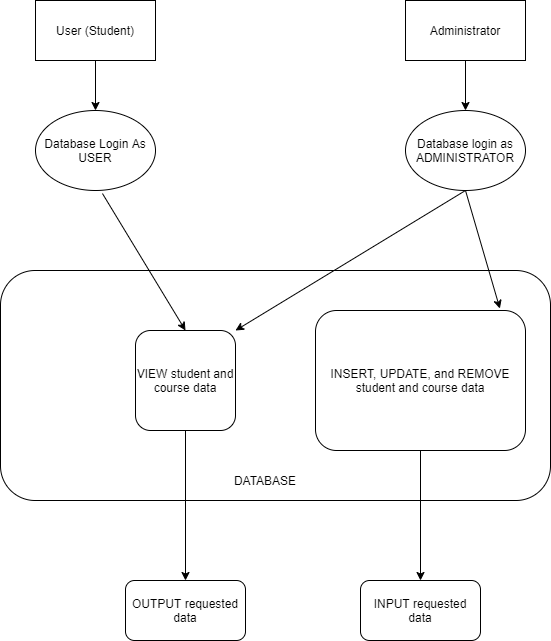

The diagram above was exported from draw.io. Its source (the exported page's mxGraphModel, read from the mxfile embedded in the PNG):
<mxGraphModel dx="1102" dy="614" grid="1" gridSize="10" guides="1" tooltips="1" connect="1" arrows="1" fold="1" page="1" pageScale="1" pageWidth="700" pageHeight="800" math="0" shadow="0">
  <root>
    <mxCell id="0" />
    <mxCell id="1" parent="0" />
    <mxCell id="FiNgpq4I2TCTEzkVYBmA-1" value="User (Student)" style="rounded=0;whiteSpace=wrap;html=1;" vertex="1" parent="1">
      <mxGeometry x="110" y="70" width="120" height="60" as="geometry" />
    </mxCell>
    <mxCell id="FiNgpq4I2TCTEzkVYBmA-2" value="Administrator" style="rounded=0;whiteSpace=wrap;html=1;" vertex="1" parent="1">
      <mxGeometry x="480" y="70" width="120" height="60" as="geometry" />
    </mxCell>
    <mxCell id="FiNgpq4I2TCTEzkVYBmA-5" value="Database Login As USER" style="ellipse;whiteSpace=wrap;html=1;" vertex="1" parent="1">
      <mxGeometry x="110" y="180" width="120" height="80" as="geometry" />
    </mxCell>
    <mxCell id="FiNgpq4I2TCTEzkVYBmA-6" value="" style="endArrow=classic;html=1;exitX=0.5;exitY=1;exitDx=0;exitDy=0;entryX=0.5;entryY=0;entryDx=0;entryDy=0;" edge="1" parent="1" source="FiNgpq4I2TCTEzkVYBmA-1" target="FiNgpq4I2TCTEzkVYBmA-5">
      <mxGeometry width="50" height="50" relative="1" as="geometry">
        <mxPoint x="440" y="330" as="sourcePoint" />
        <mxPoint x="490" y="280" as="targetPoint" />
      </mxGeometry>
    </mxCell>
    <mxCell id="FiNgpq4I2TCTEzkVYBmA-9" value="Database login as ADMINISTRATOR" style="ellipse;whiteSpace=wrap;html=1;" vertex="1" parent="1">
      <mxGeometry x="480" y="180" width="120" height="80" as="geometry" />
    </mxCell>
    <mxCell id="FiNgpq4I2TCTEzkVYBmA-10" value="" style="endArrow=classic;html=1;exitX=0.5;exitY=1;exitDx=0;exitDy=0;entryX=0.5;entryY=0;entryDx=0;entryDy=0;" edge="1" parent="1" source="FiNgpq4I2TCTEzkVYBmA-2" target="FiNgpq4I2TCTEzkVYBmA-9">
      <mxGeometry width="50" height="50" relative="1" as="geometry">
        <mxPoint x="410" y="330" as="sourcePoint" />
        <mxPoint x="460" y="280" as="targetPoint" />
      </mxGeometry>
    </mxCell>
    <mxCell id="FiNgpq4I2TCTEzkVYBmA-13" value="&lt;p style=&quot;line-height: 20%&quot;&gt;&lt;br&gt;&lt;/p&gt;" style="rounded=1;whiteSpace=wrap;html=1;align=left;" vertex="1" parent="1">
      <mxGeometry x="75" y="340" width="550" height="230" as="geometry" />
    </mxCell>
    <mxCell id="FiNgpq4I2TCTEzkVYBmA-14" value="" style="endArrow=classic;html=1;entryX=0.5;entryY=0;entryDx=0;entryDy=0;exitX=0.558;exitY=1.038;exitDx=0;exitDy=0;exitPerimeter=0;" edge="1" parent="1" source="FiNgpq4I2TCTEzkVYBmA-5" target="FiNgpq4I2TCTEzkVYBmA-18">
      <mxGeometry width="50" height="50" relative="1" as="geometry">
        <mxPoint x="250" y="280" as="sourcePoint" />
        <mxPoint x="460" y="410" as="targetPoint" />
      </mxGeometry>
    </mxCell>
    <mxCell id="FiNgpq4I2TCTEzkVYBmA-15" value="" style="endArrow=classic;html=1;exitX=0.5;exitY=1;exitDx=0;exitDy=0;entryX=0.878;entryY=-0.014;entryDx=0;entryDy=0;entryPerimeter=0;" edge="1" parent="1" source="FiNgpq4I2TCTEzkVYBmA-9" target="FiNgpq4I2TCTEzkVYBmA-16">
      <mxGeometry width="50" height="50" relative="1" as="geometry">
        <mxPoint x="410" y="460" as="sourcePoint" />
        <mxPoint x="500" y="340" as="targetPoint" />
      </mxGeometry>
    </mxCell>
    <mxCell id="FiNgpq4I2TCTEzkVYBmA-16" value="INSERT, UPDATE, and REMOVE student and course data" style="rounded=1;whiteSpace=wrap;html=1;" vertex="1" parent="1">
      <mxGeometry x="390" y="380" width="210" height="140" as="geometry" />
    </mxCell>
    <mxCell id="FiNgpq4I2TCTEzkVYBmA-17" value="DATABASE" style="text;html=1;strokeColor=none;fillColor=none;align=center;verticalAlign=middle;whiteSpace=wrap;rounded=0;" vertex="1" parent="1">
      <mxGeometry x="320" y="540" width="40" height="20" as="geometry" />
    </mxCell>
    <mxCell id="FiNgpq4I2TCTEzkVYBmA-18" value="VIEW student and course data" style="rounded=1;whiteSpace=wrap;html=1;" vertex="1" parent="1">
      <mxGeometry x="210" y="400" width="100" height="100" as="geometry" />
    </mxCell>
    <mxCell id="FiNgpq4I2TCTEzkVYBmA-20" value="" style="endArrow=classic;html=1;entryX=1;entryY=0;entryDx=0;entryDy=0;" edge="1" parent="1" target="FiNgpq4I2TCTEzkVYBmA-18">
      <mxGeometry width="50" height="50" relative="1" as="geometry">
        <mxPoint x="540" y="260" as="sourcePoint" />
        <mxPoint x="460" y="410" as="targetPoint" />
      </mxGeometry>
    </mxCell>
    <mxCell id="FiNgpq4I2TCTEzkVYBmA-21" value="" style="endArrow=classic;html=1;exitX=0.5;exitY=1;exitDx=0;exitDy=0;" edge="1" parent="1" source="FiNgpq4I2TCTEzkVYBmA-18">
      <mxGeometry width="50" height="50" relative="1" as="geometry">
        <mxPoint x="410" y="560" as="sourcePoint" />
        <mxPoint x="260" y="650" as="targetPoint" />
      </mxGeometry>
    </mxCell>
    <mxCell id="FiNgpq4I2TCTEzkVYBmA-24" value="OUTPUT requested data" style="rounded=1;whiteSpace=wrap;html=1;" vertex="1" parent="1">
      <mxGeometry x="200" y="650" width="120" height="60" as="geometry" />
    </mxCell>
    <mxCell id="FiNgpq4I2TCTEzkVYBmA-26" value="INPUT requested data" style="rounded=1;whiteSpace=wrap;html=1;" vertex="1" parent="1">
      <mxGeometry x="435" y="650" width="120" height="60" as="geometry" />
    </mxCell>
    <mxCell id="FiNgpq4I2TCTEzkVYBmA-27" value="" style="endArrow=classic;html=1;exitX=0.5;exitY=1;exitDx=0;exitDy=0;entryX=0.5;entryY=0;entryDx=0;entryDy=0;" edge="1" parent="1" source="FiNgpq4I2TCTEzkVYBmA-16" target="FiNgpq4I2TCTEzkVYBmA-26">
      <mxGeometry width="50" height="50" relative="1" as="geometry">
        <mxPoint x="410" y="660" as="sourcePoint" />
        <mxPoint x="460" y="610" as="targetPoint" />
      </mxGeometry>
    </mxCell>
  </root>
</mxGraphModel>